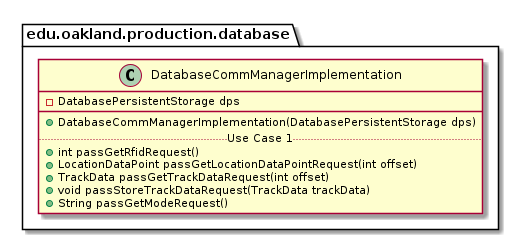

The diagram above was rendered by PlantUML. Its source (embedded in the PNG):
@startuml DatabaseCommManagerImplementation

package edu.oakland.production.database {
    class DatabaseCommManagerImplementation {
        - DatabasePersistentStorage dps
        __
        + DatabaseCommManagerImplementation(DatabasePersistentStorage dps)
        .. Use Case 1 ..
        + int passGetRfidRequest()
        + LocationDataPoint passGetLocationDataPointRequest(int offset)
        + TrackData passGetTrackDataRequest(int offset)
        + void passStoreTrackDataRequest(TrackData trackData)
        + String passGetModeRequest()
    }
}

@enduml